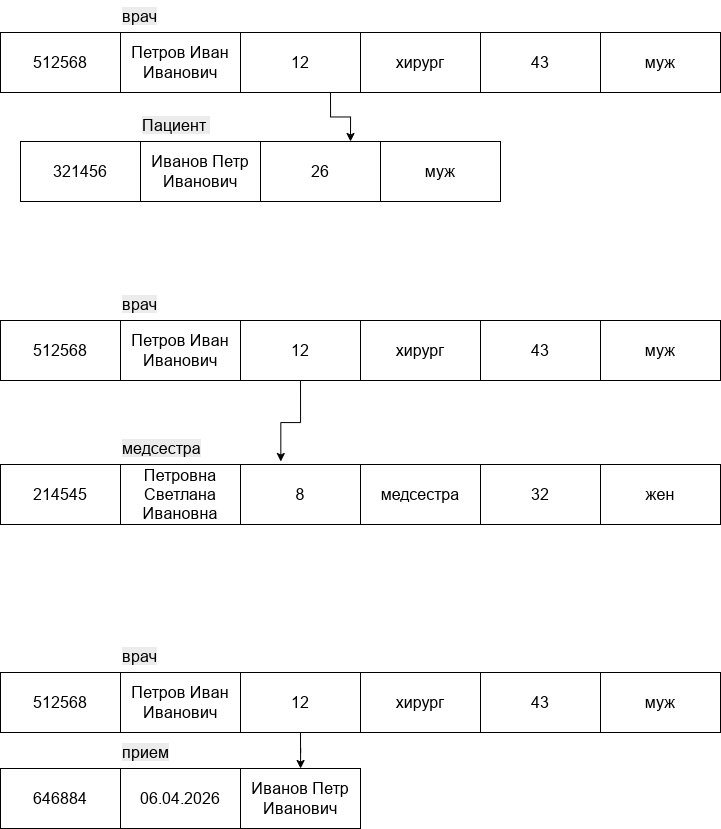

The diagram above was exported from draw.io. Its source (the exported page's mxGraphModel, read from the mxfile embedded in the PNG):
<mxGraphModel dx="1885" dy="991" grid="1" gridSize="16" guides="1" tooltips="1" connect="1" arrows="1" fold="1" page="1" pageScale="1" pageWidth="827" pageHeight="1169" math="0" shadow="0">
  <root>
    <mxCell id="0" />
    <mxCell id="1" parent="0" />
    <mxCell id="R_VaKpWboKYnDiXdJAbl-311" parent="1" style="text;whiteSpace=wrap;html=1;" value="&lt;span style=&quot;color: rgb(0, 0, 0); font-family: Helvetica; font-size: 16px; font-style: normal; font-variant-ligatures: normal; font-variant-caps: normal; font-weight: 400; letter-spacing: normal; orphans: 2; text-align: center; text-indent: 0px; text-transform: none; widows: 2; word-spacing: 0px; -webkit-text-stroke-width: 0px; white-space: normal; background-color: rgb(236, 236, 236); text-decoration-thickness: initial; text-decoration-style: initial; text-decoration-color: initial; display: inline !important; float: none;&quot;&gt;врач&lt;/span&gt;" vertex="1">
      <mxGeometry height="48" width="80" x="156" y="48" as="geometry" />
    </mxCell>
    <mxCell id="R_VaKpWboKYnDiXdJAbl-312" parent="1" style="rounded=0;whiteSpace=wrap;html=1;fontSize=16;" value="Петров Иван Иванович" vertex="1">
      <mxGeometry height="60" width="120" x="156" y="80" as="geometry" />
    </mxCell>
    <mxCell id="R_VaKpWboKYnDiXdJAbl-356" edge="1" parent="1" source="R_VaKpWboKYnDiXdJAbl-313" style="edgeStyle=orthogonalEdgeStyle;rounded=0;orthogonalLoop=1;jettySize=auto;html=1;exitX=0.75;exitY=1;exitDx=0;exitDy=0;entryX=0.75;entryY=0;entryDx=0;entryDy=0;" target="R_VaKpWboKYnDiXdJAbl-334">
      <mxGeometry relative="1" as="geometry" />
    </mxCell>
    <mxCell id="R_VaKpWboKYnDiXdJAbl-313" parent="1" style="rounded=0;whiteSpace=wrap;html=1;fontSize=16;" value="12" vertex="1">
      <mxGeometry height="60" width="120" x="276" y="80" as="geometry" />
    </mxCell>
    <mxCell id="R_VaKpWboKYnDiXdJAbl-314" parent="1" style="rounded=0;whiteSpace=wrap;html=1;fontSize=16;" value="хирург" vertex="1">
      <mxGeometry height="60" width="120" x="396" y="80" as="geometry" />
    </mxCell>
    <mxCell id="R_VaKpWboKYnDiXdJAbl-315" parent="1" style="rounded=0;whiteSpace=wrap;html=1;fontSize=16;" value="43" vertex="1">
      <mxGeometry height="60" width="120" x="516" y="80" as="geometry" />
    </mxCell>
    <mxCell id="R_VaKpWboKYnDiXdJAbl-316" parent="1" style="rounded=0;whiteSpace=wrap;html=1;fontSize=16;" value="муж" vertex="1">
      <mxGeometry height="60" width="120" x="636" y="80" as="geometry" />
    </mxCell>
    <mxCell id="R_VaKpWboKYnDiXdJAbl-317" parent="1" style="rounded=0;whiteSpace=wrap;html=1;fontSize=16;" value="512568" vertex="1">
      <mxGeometry height="60" width="120" x="36" y="80" as="geometry" />
    </mxCell>
    <mxCell id="R_VaKpWboKYnDiXdJAbl-318" parent="1" style="text;whiteSpace=wrap;html=1;" value="&lt;span style=&quot;color: rgb(0, 0, 0); font-family: Helvetica; font-size: 16px; font-style: normal; font-variant-ligatures: normal; font-variant-caps: normal; font-weight: 400; letter-spacing: normal; orphans: 2; text-align: center; text-indent: 0px; text-transform: none; widows: 2; word-spacing: 0px; -webkit-text-stroke-width: 0px; white-space: normal; background-color: rgb(236, 236, 236); text-decoration-thickness: initial; text-decoration-style: initial; text-decoration-color: initial; display: inline !important; float: none;&quot;&gt;врач&lt;/span&gt;" vertex="1">
      <mxGeometry height="48" width="80" x="156" y="336" as="geometry" />
    </mxCell>
    <mxCell id="R_VaKpWboKYnDiXdJAbl-319" parent="1" style="rounded=0;whiteSpace=wrap;html=1;fontSize=16;" value="Петров Иван Иванович" vertex="1">
      <mxGeometry height="60" width="120" x="156" y="368" as="geometry" />
    </mxCell>
    <mxCell id="R_VaKpWboKYnDiXdJAbl-320" parent="1" style="rounded=0;whiteSpace=wrap;html=1;fontSize=16;" value="12" vertex="1">
      <mxGeometry height="60" width="120" x="276" y="368" as="geometry" />
    </mxCell>
    <mxCell id="R_VaKpWboKYnDiXdJAbl-321" parent="1" style="rounded=0;whiteSpace=wrap;html=1;fontSize=16;" value="хирург" vertex="1">
      <mxGeometry height="60" width="120" x="396" y="368" as="geometry" />
    </mxCell>
    <mxCell id="R_VaKpWboKYnDiXdJAbl-322" parent="1" style="rounded=0;whiteSpace=wrap;html=1;fontSize=16;" value="43" vertex="1">
      <mxGeometry height="60" width="120" x="516" y="368" as="geometry" />
    </mxCell>
    <mxCell id="R_VaKpWboKYnDiXdJAbl-323" parent="1" style="rounded=0;whiteSpace=wrap;html=1;fontSize=16;" value="муж" vertex="1">
      <mxGeometry height="60" width="120" x="636" y="368" as="geometry" />
    </mxCell>
    <mxCell id="R_VaKpWboKYnDiXdJAbl-324" parent="1" style="rounded=0;whiteSpace=wrap;html=1;fontSize=16;" value="512568" vertex="1">
      <mxGeometry height="60" width="120" x="36" y="368" as="geometry" />
    </mxCell>
    <mxCell id="R_VaKpWboKYnDiXdJAbl-325" parent="1" style="text;whiteSpace=wrap;html=1;" value="&lt;span style=&quot;color: rgb(0, 0, 0); font-family: Helvetica; font-size: 16px; font-style: normal; font-variant-ligatures: normal; font-variant-caps: normal; font-weight: 400; letter-spacing: normal; orphans: 2; text-align: center; text-indent: 0px; text-transform: none; widows: 2; word-spacing: 0px; -webkit-text-stroke-width: 0px; white-space: normal; background-color: rgb(236, 236, 236); text-decoration-thickness: initial; text-decoration-style: initial; text-decoration-color: initial; display: inline !important; float: none;&quot;&gt;врач&lt;/span&gt;" vertex="1">
      <mxGeometry height="48" width="80" x="156" y="688" as="geometry" />
    </mxCell>
    <mxCell id="R_VaKpWboKYnDiXdJAbl-326" parent="1" style="rounded=0;whiteSpace=wrap;html=1;fontSize=16;" value="Петров Иван Иванович" vertex="1">
      <mxGeometry height="60" width="120" x="156" y="720" as="geometry" />
    </mxCell>
    <mxCell id="R_VaKpWboKYnDiXdJAbl-353" edge="1" parent="1" source="R_VaKpWboKYnDiXdJAbl-327" style="edgeStyle=orthogonalEdgeStyle;rounded=0;orthogonalLoop=1;jettySize=auto;html=1;exitX=0.5;exitY=1;exitDx=0;exitDy=0;" target="R_VaKpWboKYnDiXdJAbl-350">
      <mxGeometry relative="1" as="geometry" />
    </mxCell>
    <mxCell id="R_VaKpWboKYnDiXdJAbl-327" parent="1" style="rounded=0;whiteSpace=wrap;html=1;fontSize=16;" value="12" vertex="1">
      <mxGeometry height="60" width="120" x="276" y="720" as="geometry" />
    </mxCell>
    <mxCell id="R_VaKpWboKYnDiXdJAbl-328" parent="1" style="rounded=0;whiteSpace=wrap;html=1;fontSize=16;" value="хирург" vertex="1">
      <mxGeometry height="60" width="120" x="396" y="720" as="geometry" />
    </mxCell>
    <mxCell id="R_VaKpWboKYnDiXdJAbl-329" parent="1" style="rounded=0;whiteSpace=wrap;html=1;fontSize=16;" value="43" vertex="1">
      <mxGeometry height="60" width="120" x="516" y="720" as="geometry" />
    </mxCell>
    <mxCell id="R_VaKpWboKYnDiXdJAbl-330" parent="1" style="rounded=0;whiteSpace=wrap;html=1;fontSize=16;" value="муж" vertex="1">
      <mxGeometry height="60" width="120" x="636" y="720" as="geometry" />
    </mxCell>
    <mxCell id="R_VaKpWboKYnDiXdJAbl-331" parent="1" style="rounded=0;whiteSpace=wrap;html=1;fontSize=16;" value="512568" vertex="1">
      <mxGeometry height="60" width="120" x="36" y="720" as="geometry" />
    </mxCell>
    <mxCell id="R_VaKpWboKYnDiXdJAbl-332" parent="1" style="text;whiteSpace=wrap;html=1;" value="&lt;span style=&quot;color: rgb(0, 0, 0); font-family: Helvetica; font-size: 16px; font-style: normal; font-variant-ligatures: normal; font-variant-caps: normal; font-weight: 400; letter-spacing: normal; orphans: 2; text-align: center; text-indent: 0px; text-transform: none; widows: 2; word-spacing: 0px; -webkit-text-stroke-width: 0px; white-space: normal; background-color: rgb(236, 236, 236); text-decoration-thickness: initial; text-decoration-style: initial; text-decoration-color: initial; float: none; display: inline !important;&quot;&gt;Пациент&amp;nbsp;&lt;/span&gt;" vertex="1">
      <mxGeometry height="48" width="80" x="176" y="157" as="geometry" />
    </mxCell>
    <mxCell id="R_VaKpWboKYnDiXdJAbl-333" parent="1" style="rounded=0;whiteSpace=wrap;html=1;fontSize=16;" value="Иванов Петр Иванович" vertex="1">
      <mxGeometry height="60" width="120" x="176" y="189" as="geometry" />
    </mxCell>
    <mxCell id="R_VaKpWboKYnDiXdJAbl-334" parent="1" style="rounded=0;whiteSpace=wrap;html=1;fontSize=16;" value="26" vertex="1">
      <mxGeometry height="60" width="120" x="296" y="189" as="geometry" />
    </mxCell>
    <mxCell id="R_VaKpWboKYnDiXdJAbl-335" parent="1" style="rounded=0;whiteSpace=wrap;html=1;fontSize=16;" value="муж" vertex="1">
      <mxGeometry height="60" width="120" x="416" y="189" as="geometry" />
    </mxCell>
    <mxCell id="R_VaKpWboKYnDiXdJAbl-336" parent="1" style="rounded=0;whiteSpace=wrap;html=1;fontSize=16;" value="321456" vertex="1">
      <mxGeometry height="60" width="120" x="56" y="189" as="geometry" />
    </mxCell>
    <mxCell id="R_VaKpWboKYnDiXdJAbl-337" parent="1" style="text;whiteSpace=wrap;html=1;" value="&lt;span style=&quot;color: rgb(0, 0, 0); font-family: Helvetica; font-size: 16px; font-style: normal; font-variant-ligatures: normal; font-variant-caps: normal; font-weight: 400; letter-spacing: normal; orphans: 2; text-align: center; text-indent: 0px; text-transform: none; widows: 2; word-spacing: 0px; -webkit-text-stroke-width: 0px; white-space: normal; background-color: rgb(236, 236, 236); text-decoration-thickness: initial; text-decoration-style: initial; text-decoration-color: initial; display: inline !important; float: none;&quot;&gt;медсестра&lt;/span&gt;" vertex="1">
      <mxGeometry height="48" width="128" x="156" y="480" as="geometry" />
    </mxCell>
    <mxCell id="R_VaKpWboKYnDiXdJAbl-338" parent="1" style="rounded=0;whiteSpace=wrap;html=1;fontSize=16;" value="Петровна Светлана Ивановна" vertex="1">
      <mxGeometry height="60" width="120" x="156" y="512" as="geometry" />
    </mxCell>
    <mxCell id="R_VaKpWboKYnDiXdJAbl-339" parent="1" style="rounded=0;whiteSpace=wrap;html=1;fontSize=16;" value="8" vertex="1">
      <mxGeometry height="60" width="120" x="276" y="512" as="geometry" />
    </mxCell>
    <mxCell id="R_VaKpWboKYnDiXdJAbl-340" parent="1" style="rounded=0;whiteSpace=wrap;html=1;fontSize=16;" value="медсестра" vertex="1">
      <mxGeometry height="60" width="120" x="396" y="512" as="geometry" />
    </mxCell>
    <mxCell id="R_VaKpWboKYnDiXdJAbl-341" parent="1" style="rounded=0;whiteSpace=wrap;html=1;fontSize=16;" value="32" vertex="1">
      <mxGeometry height="60" width="120" x="516" y="512" as="geometry" />
    </mxCell>
    <mxCell id="R_VaKpWboKYnDiXdJAbl-342" parent="1" style="rounded=0;whiteSpace=wrap;html=1;fontSize=16;" value="жен" vertex="1">
      <mxGeometry height="60" width="120" x="636" y="512" as="geometry" />
    </mxCell>
    <mxCell id="R_VaKpWboKYnDiXdJAbl-343" parent="1" style="rounded=0;whiteSpace=wrap;html=1;fontSize=16;" value="214545" vertex="1">
      <mxGeometry height="60" width="120" x="36" y="512" as="geometry" />
    </mxCell>
    <mxCell id="R_VaKpWboKYnDiXdJAbl-349" parent="1" style="rounded=0;whiteSpace=wrap;html=1;fontSize=16;" value="06.04.2026" vertex="1">
      <mxGeometry height="60" width="120" x="156" y="816" as="geometry" />
    </mxCell>
    <mxCell id="R_VaKpWboKYnDiXdJAbl-350" parent="1" style="rounded=0;whiteSpace=wrap;html=1;fontSize=16;" value="Иванов Петр Иванович" vertex="1">
      <mxGeometry height="60" width="120" x="276" y="816" as="geometry" />
    </mxCell>
    <mxCell id="R_VaKpWboKYnDiXdJAbl-351" parent="1" style="text;whiteSpace=wrap;html=1;" value="&lt;span style=&quot;color: rgb(0, 0, 0); font-family: Helvetica; font-size: 16px; font-style: normal; font-variant-ligatures: normal; font-variant-caps: normal; font-weight: 400; letter-spacing: normal; orphans: 2; text-align: center; text-indent: 0px; text-transform: none; widows: 2; word-spacing: 0px; -webkit-text-stroke-width: 0px; white-space: normal; background-color: rgb(236, 236, 236); text-decoration-thickness: initial; text-decoration-style: initial; text-decoration-color: initial; float: none; display: inline !important;&quot;&gt;прием&lt;/span&gt;" vertex="1">
      <mxGeometry height="48" width="80" x="156" y="784" as="geometry" />
    </mxCell>
    <mxCell id="R_VaKpWboKYnDiXdJAbl-352" parent="1" style="rounded=0;whiteSpace=wrap;html=1;fontSize=16;" value="646884" vertex="1">
      <mxGeometry height="60" width="120" x="36" y="816" as="geometry" />
    </mxCell>
    <mxCell id="R_VaKpWboKYnDiXdJAbl-354" edge="1" parent="1" source="R_VaKpWboKYnDiXdJAbl-320" style="edgeStyle=orthogonalEdgeStyle;rounded=0;orthogonalLoop=1;jettySize=auto;html=1;exitX=0.5;exitY=1;exitDx=0;exitDy=0;entryX=0.336;entryY=-0.05;entryDx=0;entryDy=0;entryPerimeter=0;" target="R_VaKpWboKYnDiXdJAbl-339">
      <mxGeometry relative="1" as="geometry" />
    </mxCell>
  </root>
</mxGraphModel>